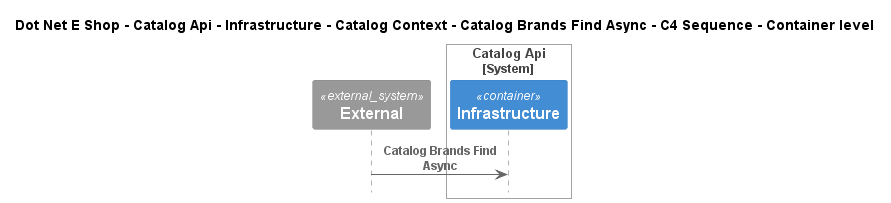

The diagram above was rendered by PlantUML. Its source (embedded in the PNG):
@startuml
!include ..\..\..\..\..\..\..\..\..\.c4s\C4_Sequence.puml

title Dot Net E Shop - Catalog Api - Infrastructure - Catalog Context - Catalog Brands Find Async - C4 Sequence - Container level

System_Ext(C4InterFlow.SoftwareSystems.ExternalSystem, "External", "")

System_Boundary(DotNetEShop.SoftwareSystems.CatalogApi, "Catalog Api")
    Container(DotNetEShop.SoftwareSystems.CatalogApi.Containers.Infrastructure, "Infrastructure", "", "")
Boundary_End()

Rel(C4InterFlow.SoftwareSystems.ExternalSystem, DotNetEShop.SoftwareSystems.CatalogApi.Containers.Infrastructure, "Catalog Brands Find Async")


@enduml